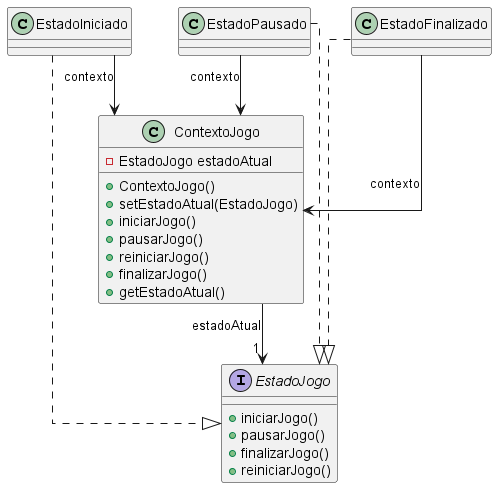

The diagram above was rendered by PlantUML. Its source (embedded in the PNG):
@startuml
skinparam linetype ortho

class ContextoJogo {
    - EstadoJogo estadoAtual
    + ContextoJogo()
    + setEstadoAtual(EstadoJogo)
    + iniciarJogo()
    + pausarJogo()
    + reiniciarJogo()
    + finalizarJogo()
    + getEstadoAtual()
}

interface EstadoJogo {
    + iniciarJogo()
    + pausarJogo()
    + finalizarJogo()
    + reiniciarJogo()
}

class EstadoIniciado
class EstadoPausado
class EstadoFinalizado

ContextoJogo --> "1" EstadoJogo : estadoAtual
EstadoIniciado ..|> EstadoJogo
EstadoPausado ..|> EstadoJogo
EstadoFinalizado ..|> EstadoJogo

EstadoIniciado --> ContextoJogo : contexto
EstadoPausado --> ContextoJogo : contexto
EstadoFinalizado --> ContextoJogo : contexto

@enduml